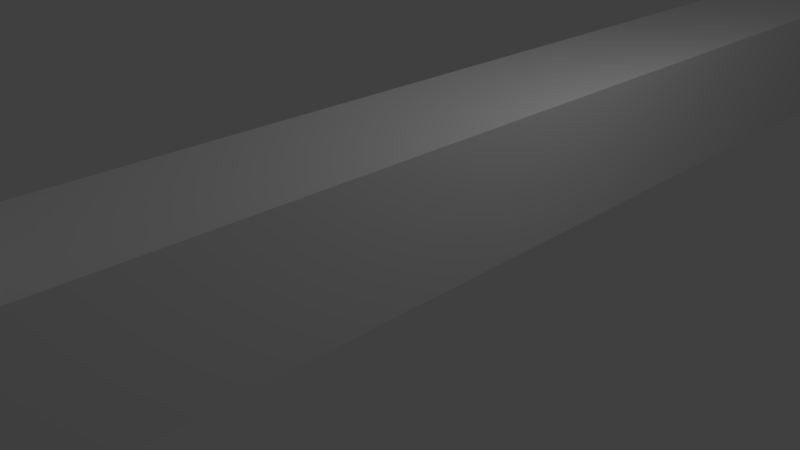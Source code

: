 # Source: kopieerMuur.blend  (saved by Blender 2.78.0; exported with 4.5.12 LTS)
import bpy
from mathutils import Matrix  # noqa: F401  (used for matrix-valued properties, if any)

bpy.ops.wm.read_factory_settings(use_empty=True)
scene = bpy.context.scene
scene.name = 'Scene'

# ---- collections
col_collection_1 = bpy.data.collections.new('Collection 1'); scene.collection.children.link(col_collection_1)

# ---- world
world_world = bpy.data.worlds.new('World'); scene.world = world_world
world_world.color = (0.05088, 0.05088, 0.05088)
world_world.use_sun_shadow = False
world_world.sun_shadow_jitter_overblur = 0.0
world_world.cycles.sampling_method = 'MANUAL'

# ---- cameras
cam_camera = bpy.data.cameras.new('Camera')
cam_camera.clip_end = 100.0
cam_camera.lens = 35.0
cam_camera.sensor_width = 32.0
cam_camera.sensor_height = 18.0
cam_camera.ortho_scale = 7.314
cam_camera.dof.focus_distance = 0.0
cam_camera.dof.aperture_fstop = 128.0

# ---- lights
light_lamp = bpy.data.lights.new('Lamp', 'POINT')
light_lamp.transmission_factor = 0.0
light_lamp.cutoff_distance = 30.0
light_lamp.energy = 100.0
light_lamp.shadow_buffer_clip_start = 1.001
light_lamp.shadow_soft_size = 0.1
light_lamp.shadow_maximum_resolution = 0.006
light_lamp.use_absolute_resolution = True

# ---- meshes
me_cube_001 = bpy.data.meshes.new('Cube.001')
me_cube_001.from_pydata([(-1.0, -1.0, -1.0), (-1.0, -1.0, 1.0), (-1.0, 1.0, -1.0), (-1.0, 1.0, 1.0), (1.0, -1.0, -1.0), (1.0, -1.0, 1.0), (1.0, 1.0, -1.0), (1.0, 1.0, 1.0), (1.0, 1.0, 0.0), (1.0, 0.0, -1.0), (1.0, 0.0, 1.0), (1.0, -1.0, 0.0), (1.0, 1.0, -0.5), (1.0, 0.5, -1.0), (1.0, -0.5, 1.0), (1.0, -1.0, -0.5), (1.0, 1.0, 0.5), (1.0, -0.5, -1.0), (1.0, 0.5, 1.0), (1.0, -1.0, 0.5), (1.0, -0.5, 0.0), (1.0, -0.5, -0.5), (1.0, -0.5, 0.5), (1.0, 1.0, -0.75), (1.0, 0.75, -1.0), (1.0, -0.75, 1.0), (1.0, -1.0, -0.75), (1.0, 1.0, 0.25), (1.0, -0.25, -1.0), (1.0, 0.25, 1.0), (1.0, -1.0, 0.25), (1.0, -0.75, 0.0), (1.0, 1.0, -0.25), (1.0, 0.25, -1.0), (1.0, -0.25, 1.0), (1.0, -1.0, -0.25), (1.0, 1.0, 0.75), (1.0, -0.75, -1.0), (1.0, 0.75, 1.0), (1.0, -1.0, 0.75), (1.0, -0.25, 0.0), (-1.0, -0.75, 0.0), (1.0, -0.75, -0.5), (1.0, -0.25, -0.5), (1.0, -0.5, -0.75), (1.0, -0.5, -0.25), (1.0, -0.75, 0.5), (1.0, -0.25, 0.5), (1.0, -0.5, 0.25), (1.0, -0.5, 0.75), (1.0, -0.25, 0.75), (1.0, -0.25, 0.25), (1.0, -0.75, 0.25), (1.0, -0.25, -0.25), (1.0, -0.25, -0.75), (1.0, -0.75, -0.75), (-1.0, 1.0, 0.75), (1.0, -0.75, -0.25), (1.0, -0.75, 0.75), (1.0, 1.0, -0.875), (1.0, 0.875, -1.0), (1.0, -0.875, 1.0), (1.0, -1.0, -0.875), (1.0, 1.0, 0.125), (1.0, -0.125, -1.0), (1.0, 0.125, 1.0), (1.0, -1.0, 0.125), (1.0, -0.875, 0.0), (1.0, 1.0, -0.375), (1.0, 0.375, -1.0), (1.0, -0.375, 1.0), (1.0, -1.0, -0.375), (1.0, 1.0, 0.625), (1.0, -0.625, -1.0), (1.0, 0.625, 1.0), (1.0, -1.0, 0.625), (1.0, -0.375, 0.0), (1.0, 0.0, 0.625), (1.0, 0.5, 0.625), (1.0, -0.875, -0.5), (1.0, -0.375, -0.5), (1.0, -0.5, -0.875), (1.0, -0.5, -0.375), (1.0, -0.875, 0.5), (1.0, -0.375, 0.5), (1.0, -0.5, 0.125), (1.0, -0.5, 0.625), (1.0, 1.0, -0.625), (1.0, 0.625, -1.0), (1.0, -0.625, 1.0), (1.0, -1.0, -0.625), (1.0, 1.0, 0.375), (1.0, -0.375, -1.0), (1.0, 0.375, 1.0), (1.0, -1.0, 0.375), (1.0, -0.625, 0.0), (1.0, 1.0, -0.125), (1.0, 0.125, -1.0), (1.0, -0.125, 1.0), (1.0, -1.0, -0.125), (1.0, 1.0, 0.875), (1.0, -0.875, -1.0), (1.0, 0.875, 1.0), (1.0, -1.0, 0.875), (1.0, -0.125, 0.0), (-1.0, -0.75, 1.0), (-1.0, -1.0, -0.75), (1.0, -0.625, -0.5), (1.0, -0.125, -0.5), (1.0, -0.5, -0.625), (1.0, -0.5, -0.125), (1.0, -0.625, 0.5), (1.0, -0.125, 0.5), (1.0, -0.5, 0.375), (1.0, -0.5, 0.875), (1.0, -0.375, 0.75), (1.0, -0.125, 0.75), (1.0, -0.25, 0.625), (1.0, -0.25, 0.875), (1.0, -0.375, 0.25), (1.0, -0.125, 0.25), (1.0, -0.25, 0.125), (1.0, -0.25, 0.375), (1.0, -0.875, 0.25), (1.0, -0.625, 0.25), (1.0, -0.75, 0.125), (1.0, -0.75, 0.375), (1.0, -0.375, -0.25), (1.0, -0.125, -0.25), (1.0, -0.25, -0.375), (1.0, -0.25, -0.125), (1.0, -0.375, -0.75), (1.0, -0.125, -0.75), (1.0, -0.25, -0.875), (1.0, -0.25, -0.625), (1.0, -0.875, -0.75), (1.0, -0.625, -0.75), (1.0, -0.75, -0.875), (1.0, -0.75, -0.625), (-1.0, 0.75, -1.0), (1.0, 0.75, 0.625), (1.0, 0.25, 0.625), (-1.0, -0.25, -0.5), (1.0, -0.875, -0.25), (1.0, -0.625, -0.25), (1.0, -0.75, -0.375), (1.0, -0.75, -0.125), (1.0, -0.875, 0.75), (1.0, -0.625, 0.75), (1.0, -0.75, 0.625), (1.0, -0.75, 0.875), (1.0, -0.625, 0.875), (1.0, -0.625, 0.625), (1.0, -0.875, 0.625), (1.0, -0.625, -0.125), (1.0, -0.625, -0.375), (1.0, -0.875, -0.375), (-1.0, -0.75, -0.5), (1.0, 0.375, 0.625), (1.0, 0.125, 0.625), (-1.0, -0.5, -0.75), (1.0, 0.875, 0.625), (1.0, 0.625, 0.625), (1.0, -0.625, -0.625), (1.0, -0.625, -0.875), (1.0, -0.875, -0.875), (1.0, -0.125, -0.625), (1.0, -0.125, -0.875), (1.0, -0.375, -0.875), (1.0, -0.125, -0.125), (1.0, -0.125, -0.375), (1.0, -0.375, -0.375), (1.0, -0.625, 0.375), (1.0, -0.625, 0.125), (1.0, -0.875, 0.125), (1.0, -0.125, 0.375), (1.0, -0.125, 0.125), (1.0, -0.375, 0.125), (1.0, -0.125, 0.875), (1.0, -0.125, 0.625), (1.0, -0.375, 0.625), (1.0, -0.375, 0.875), (1.0, -0.375, 0.375), (1.0, -0.875, 0.375), (1.0, -0.375, -0.125), (1.0, -0.375, -0.625), (1.0, -0.875, -0.625), (-1.0, -0.5, -0.25), (-1.0, -0.25, 0.5), (1.0, -0.875, -0.125), (1.0, -0.875, 0.875), (1.0, 1.0, -0.9375), (1.0, 0.9375, -1.0), (1.0, -0.9375, 1.0), (1.0, -1.0, -0.9375), (1.0, 1.0, 0.0625), (1.0, -0.0625, -1.0), (1.0, 0.0625, 1.0), (1.0, -1.0, 0.0625), (1.0, -0.9375, 0.0), (1.0, 0.0, -0.9375), (1.0, 1.0, -0.4375), (1.0, 0.4375, -1.0), (1.0, -0.4375, 1.0), (1.0, -1.0, -0.4375), (1.0, 1.0, 0.5625), (1.0, -0.5625, -1.0), (1.0, 0.5625, 1.0), (1.0, -1.0, 0.5625), (1.0, -0.4375, 0.0), (1.0, 0.5, -0.9375), (1.0, -0.9375, -0.5), (1.0, -0.4375, -0.5), (1.0, -0.5, -0.9375), (1.0, -0.5, -0.4375), (1.0, -0.9375, 0.5), (1.0, -0.4375, 0.5), (1.0, -0.5, 0.0625), (1.0, -0.5, 0.5625), (1.0, 1.0, -0.6875), (1.0, 0.6875, -1.0), (1.0, -0.6875, 1.0), (1.0, -1.0, -0.6875), (1.0, 1.0, 0.3125), (1.0, -0.3125, -1.0), (1.0, 0.3125, 1.0), (1.0, -1.0, 0.3125), (1.0, -0.6875, 0.0), (1.0, 1.0, -0.1875), (1.0, 0.1875, -1.0), (1.0, -0.1875, 1.0), (1.0, -1.0, -0.1875), (1.0, 1.0, 0.8125), (1.0, -0.8125, -1.0), (1.0, 0.8125, 1.0), (1.0, -1.0, 0.8125), (1.0, -0.1875, 0.0), (-1.0, -0.75, 0.5), (-1.0, -0.5, 0.25), (1.0, -0.6875, -0.5), (1.0, -0.1875, -0.5), (1.0, -0.5, -0.6875), (1.0, -0.5, -0.1875), (1.0, -0.6875, 0.5), (1.0, -0.1875, 0.5), (1.0, -0.5, 0.3125), (1.0, -0.5, 0.8125), (1.0, -0.4375, 0.75), (1.0, -0.1875, 0.75), (1.0, -0.25, 0.5625), (1.0, -0.25, 0.8125), (1.0, -0.4375, 0.25), (1.0, -0.1875, 0.25), (1.0, -0.25, 0.0625), (1.0, -0.25, 0.3125), (1.0, -0.9375, 0.25), (1.0, -0.6875, 0.25), (1.0, -0.75, 0.0625), (1.0, -0.75, 0.3125), (1.0, -0.4375, -0.25), (1.0, -0.1875, -0.25), (1.0, -0.25, -0.4375), (1.0, -0.25, -0.1875), (1.0, -0.4375, -0.75), (1.0, -0.1875, -0.75), (1.0, -0.25, -0.9375), (1.0, -0.25, -0.6875), (1.0, -0.9375, -0.75), (1.0, -0.6875, -0.75), (1.0, -0.75, -0.9375), (1.0, -0.75, -0.6875), (1.0, 0.75, -0.9375), (1.0, 0.25, -0.9375), (-1.0, -0.5, 0.75), (-1.0, 1.0, -0.75), (1.0, -0.9375, -0.25), (1.0, -0.6875, -0.25), (1.0, -0.75, -0.4375), (1.0, -0.75, -0.1875), (1.0, -0.9375, 0.75), (1.0, -0.6875, 0.75), (1.0, -0.75, 0.5625), (1.0, -0.75, 0.8125), (1.0, 1.0, -0.8125), (1.0, 0.8125, -1.0), (1.0, -0.8125, 1.0), (1.0, -1.0, -0.8125), (1.0, 1.0, 0.1875), (1.0, -0.1875, -1.0), (1.0, 0.1875, 1.0), (1.0, -1.0, 0.1875), (1.0, -0.8125, 0.0), (1.0, 1.0, -0.3125), (1.0, 0.3125, -1.0), (1.0, -0.3125, 1.0), (1.0, -1.0, -0.3125), (1.0, 1.0, 0.6875), (1.0, -0.6875, -1.0), (1.0, 0.6875, 1.0), (1.0, -1.0, 0.6875), (1.0, -0.3125, 0.0), (1.0, 0.0, 0.6875), (1.0, 0.5, 0.6875), (1.0, -0.8125, -0.5), (1.0, -0.3125, -0.5), (1.0, -0.5, -0.8125), (1.0, -0.5, -0.3125), (1.0, -0.8125, 0.5), (1.0, -0.3125, 0.5), (1.0, -0.5, 0.1875), (1.0, -0.5, 0.6875), (1.0, 1.0, -0.5625), (1.0, 0.5625, -1.0), (1.0, -0.5625, 1.0), (1.0, -1.0, -0.5625), (1.0, 1.0, 0.4375), (1.0, -0.4375, -1.0), (1.0, 0.4375, 1.0), (1.0, -1.0, 0.4375), (1.0, -0.5625, 0.0), (1.0, 1.0, -0.0625), (1.0, 0.0625, -1.0), (1.0, -0.0625, 1.0), (1.0, -1.0, -0.0625), (1.0, 1.0, 0.9375), (1.0, -0.9375, -1.0), (1.0, 0.9375, 1.0), (1.0, -1.0, 0.9375), (1.0, 0.9375, 0.0), (1.0, 0.0, 0.9375), (1.0, 0.9375, 0.5), (1.0, 0.5, 0.9375), (1.0, 0.9375, -0.5), (1.0, -0.5625, -0.5), (1.0, -0.5, -0.5625), (1.0, -0.5, -0.0625), (1.0, -0.5625, 0.5), (1.0, -0.5, 0.4375), (1.0, -0.5, 0.9375), (1.0, -0.3125, 0.75), (-1.0, 0.75, 1.0), (1.0, -0.25, 0.6875), (1.0, -0.25, 0.9375), (1.0, -0.3125, 0.25), (1.0, -0.25, 0.1875), (1.0, -0.25, 0.4375), (1.0, -0.8125, 0.25), (1.0, -0.5625, 0.25), (1.0, -0.75, 0.1875), (1.0, -0.75, 0.4375), (1.0, -0.3125, -0.25), (1.0, -0.25, -0.3125), (1.0, -0.25, -0.0625), (1.0, -0.3125, -0.75), (1.0, -0.25, -0.8125), (1.0, -0.25, -0.5625), (1.0, -0.8125, -0.75), (1.0, -0.5625, -0.75), (1.0, -0.75, -0.8125), (1.0, -0.75, -0.5625), (1.0, 0.9375, -0.25), (1.0, 0.9375, -0.75), (-1.0, -1.0, 0.75), (1.0, 0.9375, 0.75), (1.0, 0.75, 0.6875), (1.0, 0.75, 0.9375), (1.0, 0.9375, 0.25), (-1.0, -0.75, -1.0), (1.0, 0.25, 0.6875), (1.0, 0.25, 0.9375), (1.0, -0.8125, -0.25), (1.0, -0.5625, -0.25), (1.0, -0.75, -0.3125), (1.0, -0.75, -0.0625), (1.0, -0.8125, 0.75), (1.0, -0.5625, 0.75), (1.0, -0.75, 0.6875), (1.0, -0.75, 0.9375), (1.0, -0.6875, 0.875), (1.0, -0.5625, 0.875), (1.0, -0.625, 0.8125), (1.0, -0.625, 0.9375), (1.0, -0.6875, 0.625), (1.0, -0.5625, 0.625), (1.0, -0.625, 0.5625), (1.0, -0.625, 0.6875), (1.0, -0.9375, 0.625), (1.0, -0.8125, 0.625), (1.0, -0.875, 0.5625), (1.0, -0.875, 0.6875), (1.0, -0.6875, -0.125), (1.0, -0.5625, -0.125), (1.0, -0.625, -0.1875), (1.0, -0.625, -0.0625), (1.0, -0.6875, -0.375), (1.0, -0.5625, -0.375), (1.0, -0.625, -0.4375), (1.0, -0.625, -0.3125), (1.0, -0.9375, -0.375), (1.0, -0.8125, -0.375), (1.0, -0.875, -0.4375), (1.0, -0.875, -0.3125), (-1.0, -0.5, 0.5), (-1.0, -0.5, -0.5), (1.0, 0.375, 0.9375), (1.0, 0.3125, 0.625), (1.0, 0.4375, 0.625), (1.0, 0.375, 0.6875), (1.0, 0.0625, 0.625), (1.0, 0.1875, 0.625), (1.0, 0.125, 0.6875), (1.0, 0.9375, 0.375), (1.0, 0.9375, 0.125), (-1.0, 0.5, -1.0), (1.0, 0.9375, 0.875), (-1.0, -1.0, -0.5), (1.0, 0.875, 0.9375), (1.0, 0.8125, 0.625), (1.0, 0.9375, 0.625), (1.0, 0.875, 0.6875), (1.0, 0.5625, 0.625), (1.0, 0.6875, 0.625), (1.0, 0.625, 0.6875), (1.0, 0.375, -0.9375), (1.0, 0.125, -0.9375), (1.0, 0.9375, -0.625), (1.0, 0.9375, -0.875), (1.0, 0.875, -0.9375), (1.0, 0.625, -0.9375), (1.0, 0.9375, -0.125), (1.0, 0.9375, -0.375), (1.0, -0.6875, -0.625), (1.0, -0.5625, -0.625), (1.0, -0.625, -0.6875), (1.0, -0.625, -0.5625), (1.0, -0.6875, -0.875), (1.0, -0.5625, -0.875), (1.0, -0.625, -0.9375), (1.0, -0.625, -0.8125), (1.0, -0.9375, -0.875), (1.0, -0.8125, -0.875), (1.0, -0.875, -0.9375), (1.0, -0.875, -0.8125), (1.0, -0.1875, -0.625), (1.0, -0.125, -0.6875), (1.0, -0.125, -0.5625), (1.0, -0.1875, -0.875), (1.0, -0.125, -0.9375), (1.0, -0.125, -0.8125), (1.0, -0.4375, -0.875), (1.0, -0.3125, -0.875), (1.0, -0.375, -0.9375), (1.0, -0.375, -0.8125), (1.0, -0.1875, -0.125), (1.0, -0.125, -0.1875), (1.0, -0.125, -0.0625), (1.0, -0.1875, -0.375), (1.0, -0.125, -0.4375), (1.0, -0.125, -0.3125), (1.0, -0.4375, -0.375), (1.0, -0.3125, -0.375), (1.0, -0.375, -0.4375), (1.0, -0.375, -0.3125), (1.0, -0.6875, 0.375), (1.0, -0.5625, 0.375), (1.0, -0.625, 0.3125), (1.0, -0.625, 0.4375), (1.0, -0.6875, 0.125), (1.0, -0.5625, 0.125), (1.0, -0.625, 0.0625), (1.0, -0.625, 0.1875), (1.0, -0.9375, 0.125), (1.0, -0.8125, 0.125), (1.0, -0.875, 0.0625), (1.0, -0.875, 0.1875), (1.0, -0.1875, 0.375), (1.0, -0.125, 0.3125), (1.0, -0.125, 0.4375), (1.0, -0.1875, 0.125), (1.0, -0.125, 0.0625), (1.0, -0.125, 0.1875), (1.0, -0.4375, 0.125), (1.0, -0.3125, 0.125), (1.0, -0.375, 0.0625), (1.0, -0.375, 0.1875), (1.0, -0.1875, 0.875), (-1.0, -0.5, 1.0), (1.0, -0.125, 0.8125), (1.0, -0.125, 0.9375), (1.0, -0.1875, 0.625), (1.0, -0.0625, 0.625), (1.0, -0.125, 0.5625), (1.0, -0.125, 0.6875), (1.0, -0.4375, 0.625), (1.0, -0.3125, 0.625), (1.0, -0.375, 0.5625), (1.0, -0.375, 0.6875), (1.0, -0.4375, 0.875), (1.0, -0.3125, 0.875), (1.0, -0.375, 0.8125), (1.0, -0.375, 0.9375), (1.0, -0.4375, 0.375), (1.0, -0.3125, 0.375), (1.0, -0.375, 0.3125), (1.0, -0.375, 0.4375), (1.0, -0.9375, 0.375), (1.0, -0.8125, 0.375), (1.0, -0.875, 0.3125), (1.0, -0.875, 0.4375), (1.0, -0.4375, -0.125), (1.0, -0.3125, -0.125), (1.0, -0.375, -0.1875), (1.0, -0.375, -0.0625), (1.0, -0.4375, -0.625), (1.0, -0.3125, -0.625), (1.0, -0.375, -0.6875), (1.0, -0.375, -0.5625), (1.0, -0.9375, -0.625), (1.0, -0.8125, -0.625), (1.0, -0.875, -0.6875), (1.0, -0.875, -0.5625), (-1.0, 1.0, 0.5), (-1.0, -0.5, 0.0), (1.0, 0.625, 0.9375), (-1.0, 1.0, -0.5), (1.0, 0.125, 0.9375), (1.0, -0.9375, -0.125), (1.0, -0.8125, -0.125), (1.0, -0.875, -0.1875), (1.0, -0.875, -0.0625), (1.0, -0.9375, 0.875), (1.0, -0.8125, 0.875), (1.0, -0.875, 0.8125), (1.0, -0.875, 0.9375), (1.0, -0.8125, 0.9375), (1.0, -0.8125, 0.8125), (1.0, -0.9375, 0.8125), (1.0, -0.8125, -0.0625), (1.0, -0.8125, -0.1875), (1.0, -0.9375, -0.1875), (1.0, 0.1875, 0.9375), (-1.0, 0.5, 1.0), (-1.0, -1.0, 0.5), (1.0, 0.6875, 0.9375), (-1.0, -0.5, -1.0), (1.0, -0.8125, -0.5625), (1.0, -0.8125, -0.6875), (1.0, -0.9375, -0.6875), (1.0, -0.3125, -0.5625), (1.0, -0.3125, -0.6875), (1.0, -0.4375, -0.6875), (1.0, -0.3125, -0.0625), (1.0, -0.3125, -0.1875), (1.0, -0.4375, -0.1875), (1.0, -0.8125, 0.4375), (1.0, -0.8125, 0.3125), (1.0, -0.9375, 0.3125), (1.0, -0.3125, 0.4375), (1.0, -0.3125, 0.3125), (1.0, -0.4375, 0.3125), (1.0, -0.3125, 0.9375), (1.0, -0.3125, 0.8125), (1.0, -0.4375, 0.8125), (1.0, -0.3125, 0.6875), (1.0, -0.3125, 0.5625), (1.0, -0.4375, 0.5625), (1.0, -0.0625, 0.6875), (1.0, -0.1875, 0.5625), (1.0, -0.0625, 0.9375), (-1.0, 1.0, 0.0), (1.0, -0.1875, 0.8125), (1.0, -0.3125, 0.1875), (1.0, -0.3125, 0.0625), (1.0, -0.4375, 0.0625), (1.0, -0.1875, 0.0625), (1.0, -0.1875, 0.3125), (1.0, -0.8125, 0.1875), (1.0, -0.8125, 0.0625), (1.0, -0.9375, 0.0625), (1.0, -0.5625, 0.1875), (1.0, -0.5625, 0.0625), (1.0, -0.6875, 0.0625), (1.0, -0.5625, 0.4375), (1.0, -0.5625, 0.3125), (1.0, -0.6875, 0.3125), (1.0, -0.3125, -0.3125), (1.0, -0.3125, -0.4375), (1.0, -0.4375, -0.4375), (1.0, -0.1875, -0.4375), (1.0, -0.1875, -0.1875), (1.0, -0.3125, -0.8125), (1.0, -0.3125, -0.9375), (1.0, -0.4375, -0.9375), (1.0, -0.0625, -0.9375), (1.0, -0.1875, -0.9375), (1.0, -0.1875, -0.6875), (1.0, -0.8125, -0.8125), (1.0, -0.8125, -0.9375), (1.0, -0.9375, -0.9375), (1.0, -0.5625, -0.8125), (1.0, -0.5625, -0.9375), (1.0, -0.6875, -0.9375), (1.0, -0.5625, -0.5625), (1.0, -0.5625, -0.6875), (1.0, -0.6875, -0.6875), (1.0, 0.9375, -0.3125), (1.0, 0.9375, -0.4375), (1.0, 0.9375, -0.0625), (1.0, 0.9375, -0.1875), (1.0, 0.6875, -0.9375), (1.0, 0.5625, -0.9375), (1.0, 0.9375, -0.8125), (1.0, 0.9375, -0.9375), (1.0, 0.8125, -0.9375), (1.0, 0.9375, -0.5625), (1.0, 0.9375, -0.6875), (1.0, 0.1875, -0.9375), (1.0, 0.0625, -0.9375), (1.0, 0.4375, -0.9375), (1.0, 0.3125, -0.9375), (1.0, 0.6875, 0.6875), (1.0, 0.9375, 0.6875), (1.0, 0.9375, 0.5625), (1.0, 0.9375, 0.9375), (1.0, 0.9375, 0.8125), (-1.0, 0.0, 1.0), (1.0, 0.9375, 0.1875), (1.0, 0.9375, 0.0625), (1.0, 0.9375, 0.4375), (1.0, 0.9375, 0.3125), (1.0, 0.1875, 0.6875), (1.0, 0.4375, 0.6875), (1.0, 0.4375, 0.9375), (-1.0, -1.0, 0.0), (-1.0, 0.0, -1.0), (1.0, -0.8125, -0.3125), (1.0, -0.8125, -0.4375), (1.0, -0.9375, -0.4375), (1.0, -0.5625, -0.3125), (1.0, -0.5625, -0.4375), (1.0, -0.6875, -0.4375), (1.0, -0.5625, -0.0625), (1.0, -0.5625, -0.1875), (1.0, -0.6875, -0.1875), (1.0, -0.8125, 0.6875), (1.0, -0.8125, 0.5625), (1.0, -0.9375, 0.5625), (1.0, -0.5625, 0.6875), (1.0, -0.5625, 0.5625), (1.0, -0.6875, 0.5625), (1.0, -0.5625, 0.9375), (1.0, -0.5625, 0.8125), (1.0, -0.6875, 0.8125), (1.0, -0.6875, 0.9375), (1.0, -0.6875, 0.6875), (1.0, -0.9375, 0.6875), (1.0, -0.6875, -0.0625), (1.0, -0.6875, -0.3125), (1.0, -0.9375, -0.3125), (1.0, 0.3125, 0.9375), (1.0, 0.3125, 0.6875), (1.0, 0.0625, 0.6875), (1.0, 0.8125, 0.9375), (1.0, 0.8125, 0.6875), (1.0, 0.5625, 0.6875), (1.0, -0.6875, -0.5625), (1.0, -0.6875, -0.8125), (1.0, -0.9375, -0.8125), (1.0, -0.1875, -0.5625), (1.0, -0.1875, -0.8125), (1.0, -0.4375, -0.8125), (1.0, -0.1875, -0.0625), (1.0, -0.1875, -0.3125), (1.0, -0.4375, -0.3125), (1.0, -0.6875, 0.4375), (1.0, -0.6875, 0.1875), (1.0, -0.9375, 0.1875), (1.0, -0.1875, 0.4375), (1.0, -0.1875, 0.1875), (1.0, -0.4375, 0.1875), (1.0, -0.1875, 0.9375), (1.0, -0.1875, 0.6875), (1.0, -0.4375, 0.6875), (1.0, -0.4375, 0.9375), (1.0, -0.4375, 0.4375), (1.0, -0.9375, 0.4375), (1.0, -0.4375, -0.0625), (1.0, -0.4375, -0.5625), (1.0, -0.9375, -0.5625), (1.0, 0.5625, 0.9375), (1.0, 0.0625, 0.9375), (1.0, -0.9375, -0.0625), (1.0, -0.9375, 0.9375), (-1.0, 1.0, -0.25), (-1.0, 0.25, 1.0), (-1.0, -1.0, 0.25), (-1.0, -0.25, -1.0), (-1.0, -0.25, 0.0), (-1.0, 1.0, 0.25), (-1.0, -0.25, 1.0), (-1.0, -1.0, -0.25), (-1.0, 0.25, -1.0), (-1.0, -0.25, -0.25), (-1.0, -0.25, 0.75), (-1.0, -0.25, -0.75), (-1.0, -0.75, -0.75), (-1.0, -0.75, -0.25), (-1.0, -0.25, 0.25), (-1.0, -0.75, 0.25), (-1.0, -0.75, 0.75), (-1.0, -0.875, -1.0), (-1.0, -1.0, 0.875), (-1.0, 0.875, 1.0), (-1.0, 1.0, -0.875), (-1.0, -0.25, 0.125), (-1.0, -0.375, 0.25), (-1.0, -0.125, 0.25), (-1.0, -0.75, -0.125), (-1.0, -0.75, -0.375), (-1.0, -0.875, -0.25), (-1.0, -0.625, -0.25), (-1.0, -0.75, -0.625), (-1.0, -0.75, -0.875), (-1.0, -0.875, -0.75), (-1.0, -0.625, -0.75), (-1.0, -0.25, -0.625), (-1.0, -0.25, -0.875), (-1.0, -0.375, -0.75), (-1.0, -0.125, -0.75), (-1.0, -0.25, 0.875), (-1.0, -0.25, 0.625), (-1.0, -0.375, 0.75), (-1.0, -0.125, 0.75), (-1.0, -0.25, -0.125), (-1.0, -0.25, -0.375), (-1.0, -0.375, -0.25), (-1.0, -0.125, -0.25), (-1.0, 0.375, -1.0), (-1.0, -1.0, -0.375), (-1.0, -0.375, 1.0), (-1.0, 1.0, 0.375), (-1.0, -0.375, 0.0), (-1.0, -0.125, -1.0), (-1.0, -1.0, 0.125), (-1.0, 0.125, 1.0), (-1.0, 1.0, -0.125), (-1.0, -0.875, 0.0), (-1.0, 1.0, 0.875), (-1.0, -0.875, 1.0), (-1.0, -1.0, -0.875), (-1.0, 0.875, -1.0), (-1.0, -0.375, -0.5), (-1.0, -0.875, -0.5), (-1.0, -0.5, -0.625), (-1.0, -0.5, -0.125), (-1.0, -0.375, 0.5), (-1.0, -0.875, 0.5), (-1.0, -0.5, 0.375), (-1.0, -0.5, 0.875), (-1.0, 1.0, -0.625), (-1.0, 0.625, 1.0), (-1.0, -1.0, 0.625), (-1.0, -0.625, -1.0), (-1.0, 0.5, 0.625), (-1.0, -0.5, 0.625), (-1.0, -0.5, 0.125), (-1.0, -0.625, 0.5), (-1.0, -0.125, 0.5), (-1.0, -0.5, -0.375), (-1.0, -0.5, -0.875), (-1.0, -0.625, -0.5), (-1.0, -0.125, -0.5), (-1.0, 0.625, -1.0), (-1.0, -1.0, -0.625), (-1.0, -0.625, 1.0), (-1.0, 1.0, 0.625), (-1.0, -0.625, 0.0), (-1.0, 0.0, 0.625), (-1.0, 1.0, -0.375), (-1.0, 0.375, 1.0), (-1.0, -1.0, 0.375), (-1.0, -0.375, -1.0), (-1.0, -0.125, 0.0), (-1.0, 1.0, 0.125), (-1.0, -0.125, 1.0), (-1.0, -1.0, -0.125), (-1.0, 0.125, -1.0), (-1.0, -0.25, 0.375), (-1.0, -0.625, 0.25), (-1.0, -0.875, 0.25), (-1.0, -0.75, 0.125), (-1.0, -0.75, 0.375), (-1.0, -0.625, 0.75), (-1.0, -0.875, 0.75), (-1.0, -0.75, 0.625), (-1.0, -0.75, 0.875), (-1.0, 0.25, 0.625), (-1.0, 0.75, 0.625), (-1.0, -0.125, -0.125), (-1.0, -0.125, 0.875), (-1.0, -0.125, -0.625), (-1.0, -0.625, -0.625), (-1.0, -0.625, -0.125), (-1.0, -0.125, 0.375), (-1.0, -0.625, 0.375), (-1.0, -0.625, 0.875), (-1.0, -0.125, -0.375), (-1.0, -0.375, -0.375), (-1.0, -0.375, -0.125), (-1.0, -0.125, 0.625), (-1.0, -0.375, 0.625), (-1.0, -0.375, 0.875), (-1.0, -0.125, -0.875), (-1.0, -0.375, -0.875), (-1.0, -0.375, -0.625), (-1.0, -0.625, -0.875), (-1.0, -0.875, -0.875), (-1.0, -0.875, -0.625), (-1.0, -0.625, -0.375), (-1.0, -0.875, -0.375), (-1.0, -0.875, -0.125), (-1.0, -0.125, 0.125), (-1.0, -0.375, 0.125), (-1.0, -0.375, 0.375), (-1.0, -0.625, 0.125), (-1.0, -0.875, 0.125), (-1.0, -0.875, 0.375), (-1.0, -0.625, 0.625), (-1.0, -0.875, 0.625), (-1.0, -0.875, 0.875), (-1.0, 0.375, 0.625), (-1.0, 0.125, 0.625), (-1.0, 0.875, 0.625), (-1.0, 0.625, 0.625), (-1.0, -0.9375, -1.0), (-1.0, -1.0, 0.9375), (-1.0, 0.9375, 1.0), (-1.0, 1.0, -0.9375), (-1.0, -0.25, 0.0625), (-1.0, -0.3125, 0.25), (-1.0, -0.75, -0.1875), (-1.0, -0.75, -0.4375), (-1.0, -0.8125, -0.25), (-1.0, -0.5625, -0.25), (-1.0, -0.75, -0.6875), (-1.0, -0.75, -0.9375), (-1.0, -0.8125, -0.75), (-1.0, -0.5625, -0.75), (-1.0, -0.25, -0.6875), (-1.0, -0.25, -0.9375), (-1.0, -0.3125, -0.75), (-1.0, 0.25, -0.9375), (-1.0, 0.75, -0.9375), (-1.0, 0.9375, -0.75), (-1.0, -0.25, 0.8125), (-1.0, -0.25, 0.5625), (-1.0, -0.3125, 0.75), (-1.0, -0.25, -0.1875), (-1.0, -0.25, -0.4375), (-1.0, -0.3125, -0.25), (-1.0, 0.9375, -0.25), (-1.0, 0.3125, -1.0), (-1.0, -1.0, -0.3125), (-1.0, -0.3125, 1.0), (-1.0, 1.0, 0.3125), (-1.0, -0.3125, 0.0), (-1.0, -0.1875, -1.0), (-1.0, -1.0, 0.1875), (-1.0, 0.1875, 1.0), (-1.0, 1.0, -0.1875), (-1.0, -0.8125, 0.0), (-1.0, 1.0, 0.8125), (-1.0, -0.8125, 1.0), (-1.0, -1.0, -0.8125), (-1.0, 0.8125, -1.0), (-1.0, -0.3125, -0.5), (-1.0, -0.8125, -0.5), (-1.0, -0.5, -0.6875), (-1.0, -0.5, -0.1875), (-1.0, -0.3125, 0.5), (-1.0, -0.8125, 0.5), (-1.0, -0.5, 0.3125), (-1.0, -0.5, 0.8125), (-1.0, 1.0, -0.6875), (-1.0, 0.6875, 1.0), (-1.0, -1.0, 0.6875), (-1.0, -0.6875, -1.0), (-1.0, 0.9375, 0.5), (-1.0, -0.5, 0.5625), (-1.0, -0.5, 0.0625), (-1.0, -0.5625, 0.5), (-1.0, -0.5, -0.4375), (-1.0, -0.5, -0.9375), (-1.0, -0.5625, -0.5), (-1.0, 0.5, -0.9375), (-1.0, 0.9375, -0.5), (-1.0, 0.5625, -1.0), (-1.0, -1.0, -0.5625), (-1.0, -0.5625, 1.0), (-1.0, 1.0, 0.5625), (-1.0, -0.5625, 0.0), (-1.0, 1.0, -0.4375), (-1.0, 0.4375, 1.0), (-1.0, -1.0, 0.4375), (-1.0, -0.4375, -1.0), (-1.0, 0.0, -0.9375), (-1.0, 0.9375, 0.0), (-1.0, 1.0, 0.0625), (-1.0, -0.0625, 1.0), (-1.0, -1.0, -0.0625), (-1.0, 0.0625, -1.0), (-1.0, -0.25, 0.3125), (-1.0, -0.5625, 0.25), (-1.0, -0.8125, 0.25), (-1.0, -0.75, 0.0625), (-1.0, -0.75, 0.3125), (-1.0, -0.5625, 0.75), (-1.0, -0.8125, 0.75), (-1.0, -0.75, 0.5625), (-1.0, -0.75, 0.8125), (-1.0, 0.9375, 0.25), (-1.0, 0.9375, 0.75), (-1.0, -0.8125, -1.0), (-1.0, -1.0, 0.8125), (-1.0, 0.8125, 1.0), (-1.0, 1.0, -0.8125), (-1.0, -0.25, 0.1875), (-1.0, -0.4375, 0.25), (-1.0, -0.1875, 0.25), (-1.0, -0.75, -0.0625), (-1.0, -0.75, -0.3125), (-1.0, -0.9375, -0.25), (-1.0, -0.6875, -0.25), (-1.0, -0.75, -0.5625), (-1.0, -0.75, -0.8125), (-1.0, -0.9375, -0.75), (-1.0, -0.6875, -0.75), (-1.0, -0.25, -0.5625), (-1.0, -0.25, -0.8125), (-1.0, -0.4375, -0.75), (-1.0, -0.1875, -0.75), (-1.0, -0.25, 0.9375), (-1.0, -0.25, 0.6875), (-1.0, -0.4375, 0.75), (-1.0, -0.1875, 0.75), (-1.0, -0.25, -0.0625), (-1.0, -0.25, -0.3125), (-1.0, -0.4375, -0.25), (-1.0, -0.1875, -0.25), (-1.0, 0.4375, -1.0), (-1.0, -1.0, -0.4375), (-1.0, -0.4375, 1.0), (-1.0, 1.0, 0.4375), (-1.0, -0.4375, 0.0), (-1.0, -0.0625, -1.0), (-1.0, -1.0, 0.0625), (-1.0, 0.0625, 1.0), (-1.0, 1.0, -0.0625), (-1.0, 0.0, 0.9375), (-1.0, -0.9375, 0.0), (-1.0, 1.0, 0.9375), (-1.0, -0.9375, 1.0), (-1.0, -1.0, -0.9375), (-1.0, 0.9375, -1.0), (-1.0, -0.4375, -0.5), (-1.0, -0.9375, -0.5), (-1.0, -0.5, -0.5625), (-1.0, -0.5, -0.0625), (-1.0, -0.4375, 0.5), (-1.0, -0.9375, 0.5), (-1.0, -0.5, 0.4375), (-1.0, -0.5, 0.9375), (-1.0, 0.5, 0.9375), (-1.0, 1.0, -0.5625), (-1.0, 0.5625, 1.0), (-1.0, -1.0, 0.5625), (-1.0, -0.5625, -1.0), (-1.0, 0.5, 0.6875), (-1.0, -0.5, 0.6875), (-1.0, -0.5, 0.1875), (-1.0, -0.6875, 0.5), (-1.0, -0.1875, 0.5), (-1.0, -0.5, -0.3125), (-1.0, -0.5, -0.8125), (-1.0, -0.6875, -0.5), (-1.0, -0.1875, -0.5), (-1.0, 0.6875, -1.0), (-1.0, -1.0, -0.6875), (-1.0, -0.6875, 1.0), (-1.0, 1.0, 0.6875), (-1.0, -0.6875, 0.0), (-1.0, 0.0, 0.6875), (-1.0, 1.0, -0.3125), (-1.0, 0.3125, 1.0), (-1.0, -1.0, 0.3125), (-1.0, -0.3125, -1.0), (-1.0, -0.1875, 0.0), (-1.0, 1.0, 0.1875), (-1.0, -0.1875, 1.0), (-1.0, -1.0, -0.1875), (-1.0, 0.1875, -1.0), (-1.0, -0.25, 0.4375), (-1.0, -0.6875, 0.25), (-1.0, -0.9375, 0.25), (-1.0, -0.75, 0.1875), (-1.0, -0.75, 0.4375), (-1.0, -0.6875, 0.75), (-1.0, -0.9375, 0.75), (-1.0, -0.75, 0.6875), (-1.0, -0.75, 0.9375), (-1.0, 0.25, 0.6875), (-1.0, 0.25, 0.9375), (-1.0, 0.75, 0.6875), (-1.0, 0.75, 0.9375), (-1.0, 0.9375, -0.125), (-1.0, -0.1875, -0.125), (-1.0, -0.125, -0.1875), (-1.0, -0.125, -0.0625), (-1.0, -0.1875, 0.875), (-1.0, -0.125, 0.8125), (-1.0, -0.125, 0.9375), (-1.0, 0.9375, -0.625), (-1.0, -0.1875, -0.625), (-1.0, -0.125, -0.6875), (-1.0, -0.125, -0.5625), (-1.0, -0.5625, -0.625), (-1.0, -0.6875, -0.625), (-1.0, -0.625, -0.6875), (-1.0, -0.625, -0.5625), (-1.0, -0.5625, -0.125), (-1.0, -0.6875, -0.125), (-1.0, -0.625, -0.1875), (-1.0, -0.625, -0.0625), (-1.0, -0.1875, 0.375), (-1.0, -0.125, 0.3125), (-1.0, -0.125, 0.4375), (-1.0, -0.5625, 0.375), (-1.0, -0.6875, 0.375), (-1.0, -0.625, 0.3125), (-1.0, -0.625, 0.4375), (-1.0, -0.5625, 0.875), (-1.0, -0.6875, 0.875), (-1.0, -0.625, 0.8125), (-1.0, -0.625, 0.9375), (-1.0, 0.9375, 0.375), (-1.0, 0.375, 0.9375), (-1.0, 0.9375, -0.375), (-1.0, -0.1875, -0.375), (-1.0, -0.125, -0.4375), (-1.0, -0.125, -0.3125), (-1.0, -0.3125, -0.375), (-1.0, -0.4375, -0.375), (-1.0, -0.375, -0.4375), (-1.0, -0.375, -0.3125), (-1.0, -0.3125, -0.125), (-1.0, -0.4375, -0.125), (-1.0, -0.375, -0.1875), (-1.0, -0.375, -0.0625), (-1.0, -0.0625, 0.625), (-1.0, -0.1875, 0.625), (-1.0, -0.125, 0.5625), (-1.0, -0.125, 0.6875), (-1.0, -0.3125, 0.625), (-1.0, -0.4375, 0.625), (-1.0, -0.375, 0.5625), (-1.0, -0.375, 0.6875), (-1.0, -0.3125, 0.875), (-1.0, -0.4375, 0.875), (-1.0, -0.375, 0.8125), (-1.0, -0.375, 0.9375), (-1.0, 0.9375, -0.875), (-1.0, 0.875, -0.9375), (-1.0, 0.625, -0.9375), (-1.0, 0.375, -0.9375), (-1.0, 0.125, -0.9375), (-1.0, -0.1875, -0.875), (-1.0, -0.125, -0.9375), (-1.0, -0.125, -0.8125), (-1.0, -0.3125, -0.875), (-1.0, -0.4375, -0.875), (-1.0, -0.375, -0.9375), (-1.0, -0.375, -0.8125), (-1.0, -0.3125, -0.625), (-1.0, -0.4375, -0.625), (-1.0, -0.375, -0.6875), (-1.0, -0.375, -0.5625), (-1.0, -0.5625, -0.875), (-1.0, -0.6875, -0.875), (-1.0, -0.625, -0.9375), (-1.0, -0.625, -0.8125), (-1.0, -0.8125, -0.875), (-1.0, -0.9375, -0.875), (-1.0, -0.875, -0.9375), (-1.0, -0.875, -0.8125), (-1.0, -0.8125, -0.625), (-1.0, -0.9375, -0.625), (-1.0, -0.875, -0.6875), (-1.0, -0.875, -0.5625), (-1.0, -0.5625, -0.375), (-1.0, -0.6875, -0.375), (-1.0, -0.625, -0.4375), (-1.0, -0.625, -0.3125), (-1.0, -0.8125, -0.375), (-1.0, -0.9375, -0.375), (-1.0, -0.875, -0.4375), (-1.0, -0.875, -0.3125), (-1.0, -0.8125, -0.125), (-1.0, -0.9375, -0.125), (-1.0, -0.875, -0.1875), (-1.0, -0.875, -0.0625), (-1.0, -0.1875, 0.125), (-1.0, -0.125, 0.0625), (-1.0, -0.125, 0.1875), (-1.0, -0.3125, 0.125), (-1.0, -0.4375, 0.125), (-1.0, -0.375, 0.0625), (-1.0, -0.375, 0.1875), (-1.0, -0.3125, 0.375), (-1.0, -0.4375, 0.375), (-1.0, -0.375, 0.3125), (-1.0, -0.375, 0.4375), (-1.0, -0.5625, 0.125), (-1.0, -0.6875, 0.125), (-1.0, -0.625, 0.0625), (-1.0, -0.625, 0.1875), (-1.0, -0.8125, 0.125), (-1.0, -0.9375, 0.125), (-1.0, -0.875, 0.0625), (-1.0, -0.875, 0.1875), (-1.0, -0.8125, 0.375), (-1.0, -0.9375, 0.375), (-1.0, -0.875, 0.3125), (-1.0, -0.875, 0.4375), (-1.0, -0.5625, 0.625), (-1.0, -0.6875, 0.625), (-1.0, -0.625, 0.5625), (-1.0, -0.625, 0.6875), (-1.0, -0.8125, 0.625), (-1.0, -0.9375, 0.625), (-1.0, -0.875, 0.5625), (-1.0, -0.875, 0.6875), (-1.0, -0.8125, 0.875), (-1.0, -0.9375, 0.875), (-1.0, -0.875, 0.8125), (-1.0, -0.875, 0.9375), (-1.0, 0.9375, 0.125), (-1.0, 0.4375, 0.625), (-1.0, 0.3125, 0.625), (-1.0, 0.375, 0.6875), (-1.0, 0.1875, 0.625), (-1.0, 0.0625, 0.625), (-1.0, 0.125, 0.6875), (-1.0, 0.125, 0.9375), (-1.0, 0.9375, 0.625), (-1.0, 0.8125, 0.625), (-1.0, 0.875, 0.6875), (-1.0, 0.6875, 0.625), (-1.0, 0.5625, 0.625), (-1.0, 0.625, 0.6875), (-1.0, 0.625, 0.9375), (-1.0, 0.9375, 0.875), (-1.0, 0.875, 0.9375), (-1.0, 0.8125, 0.9375), (-1.0, 0.9375, 0.8125), (-1.0, 0.5625, 0.9375), (-1.0, 0.5625, 0.6875), (-1.0, 0.8125, 0.6875), (-1.0, 0.9375, 0.5625), (-1.0, 0.0625, 0.9375), (-1.0, 0.0625, 0.6875), (-1.0, 0.3125, 0.6875), (-1.0, 0.9375, 0.0625), (-1.0, -0.9375, 0.9375), (-1.0, -0.9375, 0.8125), (-1.0, -0.8125, 0.8125), (-1.0, -0.9375, 0.6875), (-1.0, -0.9375, 0.5625), (-1.0, -0.8125, 0.5625), (-1.0, -0.6875, 0.6875), (-1.0, -0.6875, 0.5625), (-1.0, -0.5625, 0.5625), (-1.0, -0.9375, 0.4375), (-1.0, -0.9375, 0.3125), (-1.0, -0.8125, 0.3125), (-1.0, -0.9375, 0.1875), (-1.0, -0.9375, 0.0625), (-1.0, -0.8125, 0.0625), (-1.0, -0.6875, 0.1875), (-1.0, -0.6875, 0.0625), (-1.0, -0.5625, 0.0625), (-1.0, -0.4375, 0.4375), (-1.0, -0.4375, 0.3125), (-1.0, -0.3125, 0.3125), (-1.0, -0.4375, 0.1875), (-1.0, -0.4375, 0.0625), (-1.0, -0.3125, 0.0625), (-1.0, -0.1875, 0.1875), (-1.0, -0.1875, 0.0625), (-1.0, -0.9375, -0.0625), (-1.0, -0.9375, -0.1875), (-1.0, -0.8125, -0.1875), (-1.0, -0.9375, -0.3125), (-1.0, -0.9375, -0.4375), (-1.0, -0.8125, -0.4375), (-1.0, -0.6875, -0.3125), (-1.0, -0.6875, -0.4375), (-1.0, -0.5625, -0.4375), (-1.0, -0.9375, -0.5625), (-1.0, -0.9375, -0.6875), (-1.0, -0.8125, -0.6875), (-1.0, -0.9375, -0.8125), (-1.0, -0.9375, -0.9375), (-1.0, -0.8125, -0.9375), (-1.0, -0.6875, -0.8125), (-1.0, -0.6875, -0.9375), (-1.0, -0.5625, -0.9375), (-1.0, -0.4375, -0.5625), (-1.0, -0.4375, -0.6875), (-1.0, -0.3125, -0.6875), (-1.0, -0.4375, -0.8125), (-1.0, -0.4375, -0.9375), (-1.0, -0.3125, -0.9375), (-1.0, -0.1875, -0.8125), (-1.0, -0.1875, -0.9375), (-1.0, -0.0625, -0.9375), (-1.0, 0.0625, -0.9375), (-1.0, 0.1875, -0.9375), (-1.0, 0.3125, -0.9375), (-1.0, 0.4375, -0.9375), (-1.0, 0.5625, -0.9375), (-1.0, 0.6875, -0.9375), (-1.0, 0.8125, -0.9375), (-1.0, 0.9375, -0.9375), (-1.0, -0.4375, 0.9375), (-1.0, -0.4375, 0.8125), (-1.0, -0.3125, 0.8125), (-1.0, -0.4375, 0.6875), (-1.0, -0.4375, 0.5625), (-1.0, -0.3125, 0.5625), (-1.0, -0.1875, 0.6875), (-1.0, -0.1875, 0.5625), (-1.0, -0.4375, -0.0625), (-1.0, -0.4375, -0.1875), (-1.0, -0.3125, -0.1875), (-1.0, -0.4375, -0.3125), (-1.0, -0.4375, -0.4375), (-1.0, -0.3125, -0.4375), (-1.0, -0.1875, -0.3125), (-1.0, -0.1875, -0.4375), (-1.0, 0.9375, -0.4375), (-1.0, 0.3125, 0.9375), (-1.0, 0.9375, 0.3125), (-1.0, -0.6875, 0.9375), (-1.0, -0.6875, 0.8125), (-1.0, -0.5625, 0.8125), (-1.0, -0.6875, 0.4375), (-1.0, -0.6875, 0.3125), (-1.0, -0.5625, 0.3125), (-1.0, -0.1875, 0.4375), (-1.0, -0.1875, 0.3125), (-1.0, -0.6875, -0.0625), (-1.0, -0.6875, -0.1875), (-1.0, -0.5625, -0.1875), (-1.0, -0.6875, -0.5625), (-1.0, -0.6875, -0.6875), (-1.0, -0.5625, -0.6875), (-1.0, -0.1875, -0.5625), (-1.0, -0.1875, -0.6875), (-1.0, 0.9375, -0.6875), (-1.0, -0.1875, 0.9375), (-1.0, -0.1875, 0.8125), (-1.0, -0.1875, -0.0625), (-1.0, 0.9375, -0.0625), (-1.0, -0.0625, 0.9375), (-1.0, 0.9375, -0.5625), (-1.0, -0.5625, -0.5625), (-1.0, -0.5625, -0.0625), (-1.0, -0.5625, 0.4375), (-1.0, -0.5625, 0.9375), (-1.0, 0.9375, 0.4375), (-1.0, 0.4375, 0.9375), (-1.0, 0.9375, -0.3125), (-1.0, -0.3125, -0.3125), (-1.0, -0.3125, -0.0625), (-1.0, -0.0625, 0.6875), (-1.0, -0.3125, 0.6875), (-1.0, -0.3125, 0.9375), (-1.0, 0.9375, -0.8125), (-1.0, -0.3125, -0.8125), (-1.0, -0.3125, -0.5625), (-1.0, -0.5625, -0.8125), (-1.0, -0.8125, -0.8125), (-1.0, -0.8125, -0.5625), (-1.0, -0.5625, -0.3125), (-1.0, -0.8125, -0.3125), (-1.0, -0.8125, -0.0625), (-1.0, -0.3125, 0.1875), (-1.0, -0.3125, 0.4375), (-1.0, -0.5625, 0.1875), (-1.0, -0.8125, 0.1875), (-1.0, -0.8125, 0.4375), (-1.0, -0.5625, 0.6875), (-1.0, -0.8125, 0.6875), (-1.0, -0.8125, 0.9375), (-1.0, 0.9375, 0.1875), (-1.0, 0.4375, 0.6875), (-1.0, 0.1875, 0.6875), (-1.0, 0.1875, 0.9375), (-1.0, 0.9375, 0.6875), (-1.0, 0.6875, 0.6875), (-1.0, 0.6875, 0.9375), (-1.0, 0.9375, -0.1875), (-1.0, -0.1875, -0.1875), (-1.0, 0.9375, 0.9375)], [], [(1313, 836, 3, 960), (2, 837, 713, 925, 274, 883, 759, 973, 524, 901, 778, 992, 693, 869, 745, 957, 569, 907, 783, 997, 698, 864, 740, 952, 521, 899, 775, 989, 56, 871, 747, 960, 3, 7, 324, 100, 232, 36, 296, 72, 205, 16, 315, 91, 223, 27, 287, 63, 195, 8, 320, 96, 228, 32, 292, 68, 201, 12, 311, 87, 219, 23, 283, 59, 191, 6), (692, 193, 5, 327), (4, 194, 62, 286, 26, 222, 90, 314, 15, 204, 71, 295, 35, 231, 99, 323, 11, 198, 66, 290, 30, 226, 94, 318, 19, 208, 75, 299, 39, 235, 103, 327, 5, 1, 835, 711, 923, 362, 885, 761, 975, 542, 903, 780, 994, 695, 867, 743, 955, 633, 909, 785, 999, 700, 862, 738, 950, 415, 897, 773, 987, 106, 873, 749, 962, 0), (2, 6, 192, 60, 284, 24, 220, 88, 312, 13, 202, 69, 293, 33, 229, 97, 321, 9, 196, 64, 288, 28, 224, 92, 316, 17, 206, 73, 297, 37, 233, 101, 325, 4, 0, 834, 710, 922, 367, 886, 762, 976, 544, 904, 781, 995, 696, 866, 742, 954, 634, 910, 786, 1000, 701, 861, 737, 949, 413, 896, 772, 986, 139, 874, 750, 963), (7, 3, 836, 712, 924, 340, 884, 760, 974, 541, 902, 779, 993, 694, 868, 744, 956, 625, 908, 784, 998, 699, 863, 739, 951, 486, 898, 774, 988, 105, 872, 748, 961, 1, 5, 193, 61, 285, 25, 221, 89, 313, 14, 203, 70, 294, 34, 230, 98, 322, 10, 197, 65, 289, 29, 225, 93, 317, 18, 207, 74, 298, 38, 234, 102, 326), (691, 199, 11, 323), (690, 197, 10, 329), (689, 207, 18, 331), (688, 211, 15, 314), (687, 212, 21, 334), (686, 209, 20, 335), (685, 215, 19, 318), (684, 216, 22, 337), (683, 203, 14, 338), (682, 247, 49, 310), (681, 248, 50, 341), (680, 230, 34, 342), (679, 251, 48, 309), (678, 252, 51, 344), (677, 244, 47, 345), (676, 255, 30, 290), (675, 256, 52, 348), (674, 243, 46, 349), (673, 259, 45, 306), (672, 260, 53, 351), (671, 236, 40, 352), (670, 263, 44, 305), (669, 264, 54, 354), (668, 240, 43, 355), (667, 267, 26, 286), (666, 268, 55, 358), (665, 239, 42, 359), (1312, 1015, 798, 1016), (662, 234, 38, 365), (659, 225, 29, 369), (658, 275, 35, 295), (657, 276, 57, 372), (656, 227, 31, 373), (655, 279, 39, 299), (654, 280, 58, 376), (653, 221, 25, 377), (652, 378, 150, 282), (651, 379, 151, 380), (650, 313, 89, 381), (649, 382, 149, 281), (648, 383, 152, 384), (647, 375, 148, 385), (646, 386, 75, 208), (645, 387, 153, 388), (644, 374, 147, 389), (643, 390, 146, 278), (642, 391, 154, 392), (641, 319, 95, 393), (640, 394, 145, 277), (639, 395, 155, 396), (638, 371, 144, 397), (637, 398, 71, 204), (636, 399, 156, 400), (635, 370, 143, 401), (1311, 1014, 745, 869), (1310, 884, 340, 1013), (632, 317, 93, 404), (1308, 921, 56, 989), (1307, 868, 694, 1011), (623, 326, 102, 416), (604, 431, 138, 270), (603, 432, 163, 433), (602, 333, 107, 434), (601, 435, 137, 269), (600, 436, 164, 437), (599, 357, 136, 438), (598, 439, 62, 194), (597, 440, 165, 441), (596, 356, 135, 442), (595, 443, 134, 266), (594, 446, 133, 265), (592, 449, 81, 213), (591, 450, 168, 451), (590, 353, 131, 452), (589, 453, 130, 262), (588, 456, 129, 261), (587, 459, 82, 214), (586, 460, 171, 461), (585, 350, 127, 462), (584, 463, 126, 258), (583, 464, 172, 465), (582, 336, 111, 466), (581, 467, 125, 257), (580, 468, 173, 469), (579, 347, 124, 470), (578, 471, 66, 198), (577, 472, 174, 473), (576, 346, 123, 474), (575, 475, 122, 254), (574, 478, 121, 253), (573, 481, 85, 217), (572, 482, 177, 483), (571, 343, 119, 484), (570, 485, 118, 250), (568, 322, 98, 488), (567, 489, 117, 249), (565, 493, 86, 218), (564, 494, 180, 495), (563, 339, 115, 496), (562, 497, 114, 246), (561, 498, 181, 499), (560, 294, 70, 500), (559, 501, 113, 245), (558, 502, 182, 503), (557, 308, 84, 504), (556, 505, 94, 226), (555, 506, 183, 507), (554, 307, 83, 508), (553, 509, 110, 242), (552, 510, 184, 511), (551, 300, 76, 512), (550, 513, 109, 241), (549, 514, 185, 515), (548, 304, 80, 516), (547, 517, 90, 222), (546, 518, 186, 519), (545, 303, 79, 520), (543, 298, 74, 523), (1304, 920, 698, 997), (1303, 872, 105, 1009), (540, 289, 65, 525), (539, 526, 99, 231), (538, 527, 189, 528), (537, 291, 67, 529), (536, 530, 103, 235), (535, 531, 190, 532), (534, 285, 61, 533), (531, 534, 533, 190), (150, 377, 534, 531), (377, 25, 285, 534), (374, 535, 532, 147), (58, 282, 535, 374), (282, 150, 531, 535), (279, 536, 235, 39), (147, 532, 536, 279), (532, 190, 530, 536), (527, 537, 529, 189), (146, 373, 537, 527), (373, 31, 291, 537), (370, 538, 528, 143), (57, 278, 538, 370), (278, 146, 527, 538), (275, 539, 231, 35), (143, 528, 539, 275), (528, 189, 526, 539), (1302, 917, 709, 1008), (1301, 916, 273, 978), (369, 29, 289, 540), (1300, 880, 237, 1005), (1299, 913, 708, 1004), (1298, 912, 238, 979), (1297, 879, 188, 1001), (1296, 839, 707, 926), (1295, 870, 41, 929), (1294, 842, 706, 930), (365, 38, 298, 543), (1293, 843, 187, 982), (1292, 876, 157, 933), (1291, 846, 705, 934), (1290, 847, 160, 983), (1289, 875, 142, 937), (1288, 850, 704, 938), (518, 545, 520, 186), (138, 359, 545, 518), (359, 42, 303, 545), (356, 546, 519, 135), (55, 270, 546, 356), (270, 138, 518, 546), (267, 547, 222, 26), (135, 519, 547, 267), (519, 186, 517, 547), (514, 548, 516, 185), (134, 355, 548, 514), (355, 43, 304, 548), (353, 549, 515, 131), (54, 266, 549, 353), (266, 134, 514, 549), (263, 550, 241, 44), (131, 515, 550, 263), (515, 185, 513, 550), (510, 551, 512, 184), (130, 352, 551, 510), (352, 40, 300, 551), (350, 552, 511, 127), (53, 262, 552, 350), (262, 130, 510, 552), (259, 553, 242, 45), (127, 511, 553, 259), (511, 184, 509, 553), (506, 554, 508, 183), (126, 349, 554, 506), (349, 46, 307, 554), (346, 555, 507, 123), (52, 258, 555, 346), (258, 126, 506, 555), (255, 556, 226, 30), (123, 507, 556, 255), (507, 183, 505, 556), (502, 557, 504, 182), (122, 345, 557, 502), (345, 47, 308, 557), (343, 558, 503, 119), (51, 254, 558, 343), (254, 122, 502, 558), (251, 559, 245, 48), (119, 503, 559, 251), (503, 182, 501, 559), (498, 560, 500, 181), (118, 342, 560, 498), (342, 34, 294, 560), (339, 561, 499, 115), (50, 250, 561, 339), (250, 118, 498, 561), (247, 562, 246, 49), (115, 499, 562, 247), (499, 181, 497, 562), (494, 563, 496, 180), (117, 341, 563, 494), (341, 50, 339, 563), (308, 564, 495, 84), (47, 249, 564, 308), (249, 117, 494, 564), (216, 565, 218, 22), (84, 495, 565, 216), (495, 180, 493, 565), (490, 566, 492, 179), (77, 301, 566, 490), (244, 567, 249, 47), (112, 491, 567, 244), (491, 179, 489, 567), (329, 10, 322, 568), (248, 570, 250, 50), (116, 487, 570, 248), (487, 178, 485, 570), (482, 571, 484, 177), (121, 344, 571, 482), (344, 51, 343, 571), (300, 572, 483, 76), (40, 253, 572, 300), (253, 121, 482, 572), (209, 573, 217, 20), (76, 483, 573, 209), (483, 177, 481, 573), (236, 574, 253, 40), (104, 479, 574, 236), (479, 176, 478, 574), (252, 575, 254, 51), (120, 476, 575, 252), (476, 175, 475, 575), (472, 576, 474, 174), (125, 348, 576, 472), (348, 52, 346, 576), (291, 577, 473, 67), (31, 257, 577, 291), (257, 125, 472, 577), (199, 578, 198, 11), (67, 473, 578, 199), (473, 174, 471, 578), (468, 579, 470, 173), (85, 309, 579, 468), (309, 48, 347, 579), (319, 580, 469, 95), (20, 217, 580, 319), (217, 85, 468, 580), (227, 581, 257, 31), (95, 469, 581, 227), (469, 173, 467, 581), (464, 582, 466, 172), (113, 337, 582, 464), (337, 22, 336, 582), (347, 583, 465, 124), (48, 245, 583, 347), (245, 113, 464, 583), (256, 584, 258, 52), (124, 465, 584, 256), (465, 172, 463, 584), (460, 585, 462, 171), (129, 351, 585, 460), (351, 53, 350, 585), (304, 586, 461, 80), (43, 261, 586, 304), (261, 129, 460, 586), (212, 587, 214, 21), (80, 461, 587, 212), (461, 171, 459, 587), (240, 588, 261, 43), (108, 457, 588, 240), (457, 170, 456, 588), (260, 589, 262, 53), (128, 454, 589, 260), (454, 169, 453, 589), (450, 590, 452, 168), (133, 354, 590, 450), (354, 54, 353, 590), (224, 591, 451, 92), (28, 265, 591, 224), (265, 133, 450, 591), (316, 592, 213, 17), (92, 451, 592, 316), (451, 168, 449, 592), (196, 593, 447, 64), (9, 200, 593, 196), (288, 594, 265, 28), (64, 447, 594, 288), (447, 167, 446, 594), (264, 595, 266, 54), (132, 444, 595, 264), (444, 166, 443, 595), (440, 596, 442, 165), (137, 358, 596, 440), (358, 55, 356, 596), (233, 597, 441, 101), (37, 269, 597, 233), (269, 137, 440, 597), (325, 598, 194, 4), (101, 441, 598, 325), (441, 165, 439, 598), (436, 599, 438, 164), (81, 305, 599, 436), (305, 44, 357, 599), (206, 600, 437, 73), (17, 213, 600, 206), (213, 81, 436, 600), (297, 601, 269, 37), (73, 437, 601, 297), (437, 164, 435, 601), (432, 602, 434, 163), (109, 334, 602, 432), (334, 21, 333, 602), (357, 603, 433, 136), (44, 241, 603, 357), (241, 109, 432, 603), (268, 604, 270, 55), (136, 433, 604, 268), (433, 163, 431, 604), (68, 292, 605, 430), (292, 32, 360, 605), (12, 201, 606, 332), (201, 68, 430, 606), (96, 320, 607, 429), (320, 8, 328, 607), (32, 228, 608, 360), (228, 96, 429, 608), (220, 609, 428, 88), (24, 271, 609, 220), (312, 610, 210, 13), (88, 428, 610, 312), (59, 283, 611, 426), (283, 23, 361, 611), (192, 612, 427, 60), (6, 191, 612, 192), (191, 59, 426, 612), (284, 613, 271, 24), (60, 427, 613, 284), (87, 311, 614, 425), (311, 12, 332, 614), (23, 219, 615, 361), (219, 87, 425, 615), (229, 616, 424, 97), (33, 272, 616, 229), (321, 617, 200, 9), (97, 424, 617, 321), (202, 618, 423, 69), (13, 210, 618, 202), (293, 619, 272, 33), (69, 423, 619, 293), (421, 620, 422, 162), (140, 364, 620, 421), (418, 621, 419, 161), (72, 296, 621, 418), (296, 36, 363, 621), (16, 205, 622, 330), (205, 72, 418, 622), (100, 324, 623, 414), (324, 7, 326, 623), (36, 232, 624, 363), (232, 100, 414, 624), (1287, 853, 274, 925), (1286, 863, 699, 941), (1285, 856, 703, 942), (63, 287, 626, 412), (287, 27, 366, 626), (8, 195, 627, 328), (195, 63, 412, 627), (91, 315, 628, 411), (315, 16, 330, 628), (27, 223, 629, 366), (223, 91, 411, 629), (409, 630, 410, 159), (141, 368, 630, 409), (406, 631, 407, 158), (78, 302, 631, 406), (1283, 865, 697, 945), (1282, 859, 702, 946), (331, 18, 317, 632), (1281, 860, 693, 992), (1280, 902, 541, 972), (1279, 887, 521, 952), (399, 635, 401, 156), (145, 372, 635, 399), (372, 57, 370, 635), (303, 636, 400, 79), (42, 277, 636, 303), (277, 145, 399, 636), (211, 637, 204, 15), (79, 400, 637, 211), (400, 156, 398, 637), (395, 638, 397, 155), (82, 306, 638, 395), (306, 45, 371, 638), (333, 639, 396, 107), (21, 214, 639, 333), (214, 82, 395, 639), (239, 640, 277, 42), (107, 396, 640, 239), (396, 155, 394, 640), (391, 641, 393, 154), (110, 335, 641, 391), (335, 20, 319, 641), (371, 642, 392, 144), (45, 242, 642, 371), (242, 110, 391, 642), (276, 643, 278, 57), (144, 392, 643, 276), (392, 154, 390, 643), (387, 644, 389, 153), (149, 376, 644, 387), (376, 58, 374, 644), (307, 645, 388, 83), (46, 281, 645, 307), (281, 149, 387, 645), (215, 646, 208, 19), (83, 388, 646, 215), (388, 153, 386, 646), (383, 647, 385, 152), (86, 310, 647, 383), (310, 49, 375, 647), (336, 648, 384, 111), (22, 218, 648, 336), (218, 86, 383, 648), (243, 649, 281, 46), (111, 384, 649, 243), (384, 152, 382, 649), (379, 650, 381, 151), (114, 338, 650, 379), (338, 14, 313, 650), (375, 651, 380, 148), (49, 246, 651, 375), (246, 114, 379, 651), (280, 652, 282, 58), (148, 380, 652, 280), (380, 151, 378, 652), (378, 653, 377, 150), (151, 381, 653, 378), (381, 89, 221, 653), (382, 654, 376, 149), (152, 385, 654, 382), (385, 148, 280, 654), (386, 655, 299, 75), (153, 389, 655, 386), (389, 147, 279, 655), (390, 656, 373, 146), (154, 393, 656, 390), (393, 95, 227, 656), (394, 657, 372, 145), (155, 397, 657, 394), (397, 144, 276, 657), (398, 658, 295, 71), (156, 401, 658, 398), (401, 143, 275, 658), (1278, 898, 486, 971), (1277, 890, 402, 970), (404, 93, 225, 659), (405, 660, 368, 141), (158, 407, 660, 405), (408, 661, 301, 77), (159, 410, 661, 408), (1276, 900, 522, 967), (1275, 893, 403, 966), (416, 102, 234, 662), (417, 663, 364, 140), (161, 419, 663, 417), (420, 664, 302, 78), (162, 422, 664, 420), (431, 665, 359, 138), (163, 434, 665, 431), (434, 107, 239, 665), (435, 666, 358, 137), (164, 438, 666, 435), (438, 136, 268, 666), (439, 667, 286, 62), (165, 442, 667, 439), (442, 135, 267, 667), (443, 668, 355, 134), (166, 445, 668, 443), (445, 108, 240, 668), (446, 669, 354, 133), (167, 448, 669, 446), (448, 132, 264, 669), (449, 670, 305, 81), (168, 452, 670, 449), (452, 131, 263, 670), (453, 671, 352, 130), (169, 455, 671, 453), (455, 104, 236, 671), (456, 672, 351, 129), (170, 458, 672, 456), (458, 128, 260, 672), (459, 673, 306, 82), (171, 462, 673, 459), (462, 127, 259, 673), (463, 674, 349, 126), (172, 466, 674, 463), (466, 111, 243, 674), (467, 675, 348, 125), (173, 470, 675, 467), (470, 124, 256, 675), (471, 676, 290, 66), (174, 474, 676, 471), (474, 123, 255, 676), (475, 677, 345, 122), (175, 477, 677, 475), (477, 112, 244, 677), (478, 678, 344, 121), (176, 480, 678, 478), (480, 120, 252, 678), (481, 679, 309, 85), (177, 484, 679, 481), (484, 119, 251, 679), (485, 680, 342, 118), (178, 488, 680, 485), (488, 98, 230, 680), (489, 681, 341, 117), (179, 492, 681, 489), (492, 116, 248, 681), (493, 682, 310, 86), (180, 496, 682, 493), (496, 115, 247, 682), (497, 683, 338, 114), (181, 500, 683, 497), (500, 70, 203, 683), (501, 684, 337, 113), (182, 504, 684, 501), (504, 84, 216, 684), (505, 685, 318, 94), (183, 508, 685, 505), (508, 83, 215, 685), (509, 686, 335, 110), (184, 512, 686, 509), (512, 76, 209, 686), (513, 687, 334, 109), (185, 516, 687, 513), (516, 80, 212, 687), (517, 688, 314, 90), (186, 520, 688, 517), (520, 79, 211, 688), (1274, 895, 524, 973), (1273, 908, 625, 958), (523, 74, 207, 689), (1272, 906, 569, 957), (525, 65, 197, 690), (526, 691, 323, 99), (189, 529, 691, 526), (529, 67, 199, 691), (530, 692, 327, 103), (190, 533, 692, 530), (533, 61, 193, 692), (1271, 996, 782, 1017), (1270, 1018, 799, 1019), (1269, 998, 784, 1020), (1268, 1021, 759, 883), (1267, 1022, 800, 1023), (1266, 985, 771, 1024), (1265, 1025, 753, 877), (1264, 1026, 801, 1027), (1263, 984, 770, 1028), (1262, 1029, 754, 878), (1261, 1030, 802, 1031), (1260, 990, 776, 1032), (1259, 1033, 803, 1034), (1258, 981, 767, 1035), (1257, 1036, 757, 881), (1256, 1037, 804, 1038), (1255, 980, 766, 1039), (1254, 1040, 758, 882), (1253, 1041, 805, 1042), (1252, 988, 774, 1043), (1251, 1044, 740, 864), (1250, 993, 779, 1045), (1249, 1046, 778, 901), (1248, 1047, 806, 1048), (1247, 948, 736, 1049), (1246, 1050, 734, 858), (1245, 1051, 807, 1052), (1244, 947, 735, 1053), (1243, 1054, 733, 857), (1242, 1055, 808, 1056), (1241, 953, 741, 1057), (1240, 1059, 809, 1060), (1239, 944, 732, 1061), (1238, 1062, 730, 855), (1237, 1063, 810, 1064), (1236, 943, 731, 1065), (1235, 1066, 729, 854), (1234, 1067, 811, 1068), (1233, 951, 739, 1069), (1232, 1070, 713, 837), (1223, 1075, 812, 1076), (1222, 940, 728, 1077), (1221, 1078, 726, 849), (1220, 1079, 813, 1080), (1219, 939, 727, 1081), (1218, 1082, 725, 848), (1217, 1083, 814, 1084), (1216, 964, 751, 1085), (1215, 1086, 769, 892), (1214, 1087, 815, 1088), (1213, 936, 724, 1089), (1212, 1090, 722, 845), (1211, 1091, 816, 1092), (1210, 935, 723, 1093), (1209, 1094, 721, 844), (1208, 1095, 817, 1096), (1207, 965, 752, 1097), (1206, 1098, 768, 891), (1205, 1099, 818, 1100), (1204, 932, 720, 1101), (1203, 1102, 718, 841), (1202, 1103, 819, 1104), (1201, 931, 719, 1105), (1200, 1106, 717, 840), (1199, 1107, 820, 1108), (1198, 959, 746, 1109), (1197, 1110, 821, 1111), (1196, 928, 716, 1112), (1195, 1113, 714, 838), (1194, 1114, 822, 1115), (1193, 927, 715, 1116), (1192, 1117, 787, 911), (1191, 1118, 823, 1119), (1190, 968, 755, 1120), (1189, 1121, 765, 889), (1188, 1122, 824, 1123), (1187, 1002, 788, 1124), (1186, 1125, 790, 914), (1185, 1126, 825, 1127), (1184, 1003, 789, 1128), (1183, 1129, 791, 915), (1182, 1130, 826, 1131), (1181, 969, 756, 1132), (1180, 1133, 764, 888), (1179, 1134, 827, 1135), (1178, 1006, 792, 1136), (1177, 1137, 794, 918), (1176, 1138, 828, 1139), (1175, 1007, 793, 1140), (1174, 1141, 795, 919), (1173, 1142, 829, 1143), (1172, 961, 748, 1144), (1171, 1145, 783, 907), (1168, 956, 744, 1152), (1167, 1153, 775, 899), (1164, 974, 760, 1159), (1163, 1160, 747, 871), (1162, 924, 712, 1161), (1013, 340, 924, 1162), (921, 1163, 871, 56), (972, 541, 974, 1164), (1157, 1165, 1158, 833), (763, 977, 1165, 1157), (1154, 1166, 1155, 832), (797, 1012, 1166, 1154), (887, 1167, 899, 521), (958, 625, 956, 1168), (1150, 1169, 1151, 831), (777, 991, 1169, 1150), (1147, 1170, 1148, 830), (796, 1010, 1170, 1147), (906, 1171, 907, 569), (1142, 1172, 1144, 829), (711, 835, 1172, 1142), (835, 1, 961, 1172), (1007, 1173, 1143, 793), (362, 923, 1173, 1007), (923, 711, 1142, 1173), (917, 1174, 919, 709), (793, 1143, 1174, 917), (1143, 829, 1141, 1174), (1138, 1175, 1140, 828), (761, 885, 1175, 1138), (885, 362, 1007, 1175), (969, 1176, 1139, 756), (542, 975, 1176, 969), (975, 761, 1138, 1176), (880, 1177, 918, 237), (756, 1139, 1177, 880), (1139, 828, 1137, 1177), (1134, 1178, 1136, 827), (794, 1008, 1178, 1134), (1008, 709, 1006, 1178), (980, 1179, 1135, 766), (237, 918, 1179, 980), (918, 794, 1134, 1179), (890, 1180, 888, 402), (766, 1135, 1180, 890), (1135, 827, 1133, 1180), (1130, 1181, 1132, 826), (780, 903, 1181, 1130), (903, 542, 969, 1181), (1003, 1182, 1131, 789), (695, 994, 1182, 1003), (994, 780, 1130, 1182), (913, 1183, 915, 708), (789, 1131, 1183, 913), (1131, 826, 1129, 1183), (1126, 1184, 1128, 825), (743, 867, 1184, 1126), (867, 695, 1003, 1184), (959, 1185, 1127, 746), (633, 955, 1185, 959), (955, 743, 1126, 1185), (870, 1186, 914, 41), (746, 1127, 1186, 870), (1127, 825, 1125, 1186), (1122, 1187, 1124, 824), (790, 1004, 1187, 1122), (1004, 708, 1002, 1187), (990, 1188, 1123, 776), (41, 914, 1188, 990), (914, 790, 1122, 1188), (900, 1189, 889, 522), (776, 1123, 1189, 900), (1123, 824, 1121, 1189), (1118, 1190, 1120, 823), (757, 970, 1190, 1118), (970, 402, 968, 1190), (927, 1191, 1119, 715), (238, 881, 1191, 927), (881, 757, 1118, 1191), (839, 1192, 911, 707), (715, 1119, 1192, 839), (1119, 823, 1117, 1192), (1114, 1193, 1116, 822), (765, 979, 1193, 1114), (979, 238, 927, 1193), (953, 1194, 1115, 741), (522, 889, 1194, 953), (889, 765, 1114, 1194), (865, 1195, 838, 697), (741, 1115, 1195, 865), (1115, 822, 1113, 1195), (1110, 1196, 1112, 821), (714, 926, 1196, 1110), (926, 707, 928, 1196), (996, 1197, 1111, 782), (697, 838, 1197, 996), (838, 714, 1110, 1197), (1107, 1198, 1109, 820), (785, 909, 1198, 1107), (909, 633, 959, 1198), (931, 1199, 1108, 719), (700, 999, 1199, 931), (999, 785, 1107, 1199), (842, 1200, 840, 706), (719, 1108, 1200, 842), (1108, 820, 1106, 1200), (1103, 1201, 1105, 819), (738, 862, 1201, 1103), (862, 700, 931, 1201), (965, 1202, 1104, 752), (415, 950, 1202, 965), (950, 738, 1103, 1202), (876, 1203, 841, 157), (752, 1104, 1203, 876), (1104, 819, 1102, 1203), (1099, 1204, 1101, 818), (718, 930, 1204, 1099), (930, 706, 932, 1204), (984, 1205, 1100, 770), (157, 841, 1205, 984), (841, 718, 1099, 1205), (893, 1206, 891, 403), (770, 1100, 1206, 893), (1100, 818, 1098, 1206), (1095, 1207, 1097, 817), (773, 897, 1207, 1095), (897, 415, 965, 1207), (935, 1208, 1096, 723), (106, 987, 1208, 935), (987, 773, 1095, 1208), (846, 1209, 844, 705), (723, 1096, 1209, 846), (1096, 817, 1094, 1209), (1091, 1210, 1093, 816), (749, 873, 1210, 1091), (873, 106, 935, 1210), (834, 1211, 1092, 710), (0, 962, 1211, 834), (962, 749, 1091, 1211), (922, 1212, 845, 367), (710, 1092, 1212, 922), (1092, 816, 1090, 1212), (1087, 1213, 1089, 815), (722, 934, 1213, 1087), (934, 705, 936, 1213), (886, 1214, 1088, 762), (367, 845, 1214, 886), (845, 722, 1087, 1214), (976, 1215, 892, 544), (762, 1088, 1215, 976), (1088, 815, 1086, 1215), (1083, 1216, 1085, 814), (753, 966, 1216, 1083), (966, 403, 964, 1216), (939, 1217, 1084, 727), (160, 877, 1217, 939), (877, 753, 1083, 1217), (850, 1218, 848, 704), (727, 1084, 1218, 850), (1084, 814, 1082, 1218), (1079, 1219, 1081, 813), (769, 983, 1219, 1079), (983, 160, 939, 1219), (904, 1220, 1080, 781), (544, 892, 1220, 904), (892, 769, 1079, 1220), (995, 1221, 849, 696), (781, 1080, 1221, 995), (1080, 813, 1078, 1221), (1075, 1222, 1077, 812), (726, 938, 1222, 1075), (938, 704, 940, 1222), (866, 1223, 1076, 742), (696, 849, 1223, 866), (849, 726, 1075, 1223), (954, 1224, 905, 634), (742, 1076, 1224, 954), (910, 1225, 1074, 786), (634, 905, 1225, 910), (1000, 1226, 851, 701), (786, 1074, 1226, 1000), (861, 1227, 1073, 737), (701, 851, 1227, 861), (949, 1228, 894, 413), (737, 1073, 1228, 949), (896, 1229, 1072, 772), (413, 894, 1229, 896), (986, 1230, 852, 139), (772, 1072, 1230, 986), (874, 1231, 1071, 750), (139, 852, 1231, 874), (963, 1232, 837, 2), (750, 1071, 1232, 963), (1067, 1233, 1069, 811), (758, 971, 1233, 1067), (971, 486, 951, 1233), (943, 1234, 1068, 731), (273, 882, 1234, 943), (882, 758, 1067, 1234), (856, 1235, 854, 703), (731, 1068, 1235, 856), (1068, 811, 1066, 1235), (1063, 1236, 1065, 810), (764, 978, 1236, 1063), (978, 273, 943, 1236), (968, 1237, 1064, 755), (402, 888, 1237, 968), (888, 764, 1063, 1237), (879, 1238, 855, 188), (755, 1064, 1238, 879), (1064, 810, 1062, 1238), (1059, 1239, 1061, 809), (730, 942, 1239, 1059), (942, 703, 944, 1239), (981, 1240, 1060, 767), (188, 855, 1240, 981), (855, 730, 1059, 1240), (1055, 1241, 1057, 808), (754, 967, 1241, 1055), (967, 522, 953, 1241), (947, 1242, 1056, 735), (187, 878, 1242, 947), (878, 754, 1055, 1242), (859, 1243, 857, 702), (735, 1056, 1243, 859), (1056, 808, 1054, 1243), (1051, 1244, 1053, 807), (768, 982, 1244, 1051), (982, 187, 947, 1244), (964, 1245, 1052, 751), (403, 891, 1245, 964), (891, 768, 1051, 1245), (875, 1246, 858, 142), (751, 1052, 1246, 875), (1052, 807, 1050, 1246), (1047, 1247, 1049, 806), (734, 946, 1247, 1047), (946, 702, 948, 1247), (985, 1248, 1048, 771), (142, 858, 1248, 985), (858, 734, 1047, 1248), (895, 1249, 901, 524), (1011, 694, 993, 1250), (920, 1251, 864, 698), (1041, 1252, 1043, 805), (795, 1009, 1252, 1041), (1009, 105, 988, 1252), (1006, 1253, 1042, 792), (709, 919, 1253, 1006), (919, 795, 1041, 1253), (916, 1254, 882, 273), (792, 1042, 1254, 916), (1042, 805, 1040, 1254), (1037, 1255, 1039, 804), (791, 1005, 1255, 1037), (1005, 237, 980, 1255), (1002, 1256, 1038, 788), (708, 915, 1256, 1002), (915, 791, 1037, 1256), (912, 1257, 881, 238), (788, 1038, 1257, 912), (1038, 804, 1036, 1257), (1033, 1258, 1035, 803), (787, 1001, 1258, 1033), (1001, 188, 981, 1258), (928, 1259, 1034, 716), (707, 911, 1259, 928), (911, 787, 1033, 1259), (1030, 1260, 1032, 802), (717, 929, 1260, 1030), (929, 41, 990, 1260), (932, 1261, 1031, 720), (706, 840, 1261, 932), (840, 717, 1030, 1261), (843, 1262, 878, 187), (720, 1031, 1262, 843), (1031, 802, 1029, 1262), (1026, 1263, 1028, 801), (721, 933, 1263, 1026), (933, 157, 984, 1263), (936, 1264, 1027, 724), (705, 844, 1264, 936), (844, 721, 1026, 1264), (847, 1265, 877, 160), (724, 1027, 1265, 847), (1027, 801, 1025, 1265), (1022, 1266, 1024, 800), (725, 937, 1266, 1022), (937, 142, 985, 1266), (940, 1267, 1023, 728), (704, 848, 1267, 940), (848, 725, 1022, 1267), (853, 1268, 883, 274), (1018, 1269, 1020, 799), (729, 941, 1269, 1018), (941, 699, 998, 1269), (944, 1270, 1019, 732), (703, 854, 1270, 944), (854, 729, 1018, 1270), (1015, 1271, 1017, 798), (733, 945, 1271, 1015), (945, 697, 996, 1271), (1014, 1272, 957, 745), (1020, 784, 908, 1273), (1021, 1274, 973, 759), (1025, 1275, 966, 753), (801, 1028, 1275, 1025), (1028, 770, 893, 1275), (1029, 1276, 967, 754), (802, 1032, 1276, 1029), (1032, 776, 900, 1276), (1036, 1277, 970, 757), (804, 1039, 1277, 1036), (1039, 766, 890, 1277), (1040, 1278, 971, 758), (805, 1043, 1278, 1040), (1043, 774, 898, 1278), (1044, 1279, 952, 740), (1045, 779, 902, 1280), (1046, 1281, 992, 778), (1050, 1282, 946, 734), (807, 1053, 1282, 1050), (1053, 735, 859, 1282), (1054, 1283, 945, 733), (808, 1057, 1283, 1054), (1057, 741, 865, 1283), (1058, 1284, 991, 777), (809, 1061, 1284, 1058), (1062, 1285, 942, 730), (810, 1065, 1285, 1062), (1065, 731, 856, 1285), (1066, 1286, 941, 729), (811, 1069, 1286, 1066), (1069, 739, 863, 1286), (1070, 1287, 925, 713), (1078, 1288, 938, 726), (813, 1081, 1288, 1078), (1081, 727, 850, 1288), (1082, 1289, 937, 725), (814, 1085, 1289, 1082), (1085, 751, 875, 1289), (1086, 1290, 983, 769), (815, 1089, 1290, 1086), (1089, 724, 847, 1290), (1090, 1291, 934, 722), (816, 1093, 1291, 1090), (1093, 723, 846, 1291), (1094, 1292, 933, 721), (817, 1097, 1292, 1094), (1097, 752, 876, 1292), (1098, 1293, 982, 768), (818, 1101, 1293, 1098), (1101, 720, 843, 1293), (1102, 1294, 930, 718), (819, 1105, 1294, 1102), (1105, 719, 842, 1294), (1106, 1295, 929, 717), (820, 1109, 1295, 1106), (1109, 746, 870, 1295), (1113, 1296, 926, 714), (822, 1116, 1296, 1113), (1116, 715, 839, 1296), (1117, 1297, 1001, 787), (823, 1120, 1297, 1117), (1120, 755, 879, 1297), (1121, 1298, 979, 765), (824, 1124, 1298, 1121), (1124, 788, 912, 1298), (1125, 1299, 1004, 790), (825, 1128, 1299, 1125), (1128, 789, 913, 1299), (1129, 1300, 1005, 791), (826, 1132, 1300, 1129), (1132, 756, 880, 1300), (1133, 1301, 978, 764), (827, 1136, 1301, 1133), (1136, 792, 916, 1301), (1137, 1302, 1008, 794), (828, 1140, 1302, 1137), (1140, 793, 917, 1302), (1141, 1303, 1009, 795), (829, 1144, 1303, 1141), (1144, 748, 872, 1303), (1145, 1304, 997, 783), (1146, 1305, 977, 763), (830, 1148, 1305, 1146), (1149, 1306, 1010, 796), (831, 1151, 1306, 1149), (1152, 744, 868, 1307), (1153, 1308, 989, 775), (832, 1155, 1308, 1153), (1156, 1309, 1012, 797), (833, 1158, 1309, 1156), (1159, 760, 884, 1310), (860, 1311, 869, 693), (948, 1312, 1016, 736), (702, 857, 1312, 948), (857, 733, 1015, 1312), (1160, 1313, 960, 747), (1161, 712, 836, 1313), (1232, 612, 418, 1153), (612, 1232, 1076, 447), (1153, 418, 179, 809), (1076, 809, 179, 447), (1313, 623, 488, 1020), (1308, 1061, 492, 621), (623, 1313, 1308, 621), (1020, 488, 492, 1061)])
me_cube_001.use_remesh_preserve_volume = False
me_cube_001.use_remesh_preserve_attributes = False
me_cube_001.use_mirror_vertex_groups = False
me_cube_001.update()

# ---- objects
ob_cube_001 = bpy.data.objects.new('Cube.001', me_cube_001)
ob_lamp = bpy.data.objects.new('Lamp', light_lamp)
ob_camera = bpy.data.objects.new('Camera', cam_camera)

# ---- transforms, parenting, visibility, modifiers, constraints
ob_cube_001.location = (1.418, -0.1319, 26.35)
ob_cube_001.scale = (0.8058, 41.16, 25.58)
ob_cube_001.lineart.crease_threshold = 0.0
ob_lamp.location = (4.076, 1.005, 5.904)
ob_lamp.rotation_euler = (0.6503, 0.05522, 1.866)
ob_lamp.lock_rotations_4d = False
ob_lamp.empty_display_type = 'ARROWS'
ob_lamp.color = (0.0, 0.0, 0.0, 0.0)
ob_lamp.lineart.crease_threshold = 0.0
ob_camera.location = (7.481, -6.508, 5.344)
ob_camera.rotation_euler = (1.109, 0.0, 0.8149)
ob_camera.lock_rotations_4d = False
ob_camera.empty_display_type = 'ARROWS'
ob_camera.color = (0.0, 0.0, 0.0, 0.0)
ob_camera.display_type = 'WIRE'
ob_camera.lineart.crease_threshold = 0.0

# ---- collection membership
col_collection_1.objects.link(ob_cube_001)
col_collection_1.objects.link(ob_lamp)
col_collection_1.objects.link(ob_camera)

# ---- scene / render settings (as saved in the file)
scene.camera = ob_camera
scene.frame_start = 1; scene.frame_end = 250; scene.frame_set(1)
scene.render.engine = 'BLENDER_EEVEE_NEXT'
scene.render.resolution_percentage = 50
scene.render.dither_intensity = 0.0
scene.cycles.use_denoising = False
scene.cycles.samples = 128
scene.cycles.sampling_pattern = 'TABULATED_SOBOL'
scene.cycles.light_sampling_threshold = 0.0
scene.cycles.use_adaptive_sampling = False
scene.cycles.use_light_tree = False
scene.cycles.blur_glossy = 0.0
scene.cycles.sample_clamp_indirect = 0.0
scene.view_settings.view_transform = 'Standard'
bpy.context.view_layer.update()
